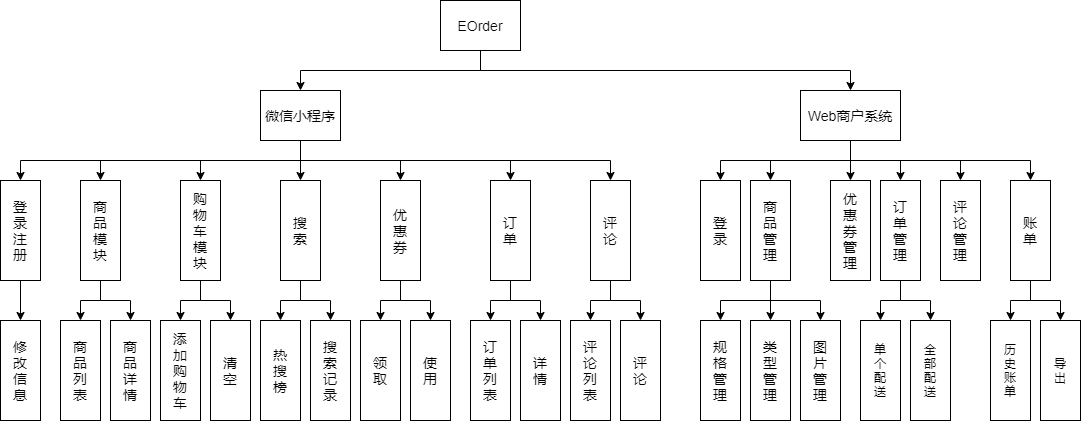

The diagram above was exported from draw.io. Its source (the exported page's mxGraphModel, read from the mxfile embedded in the PNG):
<mxGraphModel dx="942" dy="725" grid="1" gridSize="10" guides="1" tooltips="1" connect="1" arrows="1" fold="1" page="1" pageScale="1" pageWidth="1169" pageHeight="827" math="0" shadow="0">
  <root>
    <mxCell id="0" />
    <mxCell id="1" parent="0" />
    <mxCell id="juPfAFEf6IpLdqsd1wt2-19" style="edgeStyle=orthogonalEdgeStyle;rounded=0;orthogonalLoop=1;jettySize=auto;html=1;exitX=0.5;exitY=1;exitDx=0;exitDy=0;" parent="1" source="juPfAFEf6IpLdqsd1wt2-1" target="juPfAFEf6IpLdqsd1wt2-3" edge="1">
      <mxGeometry relative="1" as="geometry" />
    </mxCell>
    <mxCell id="juPfAFEf6IpLdqsd1wt2-20" style="edgeStyle=orthogonalEdgeStyle;rounded=0;orthogonalLoop=1;jettySize=auto;html=1;exitX=0.5;exitY=1;exitDx=0;exitDy=0;entryX=0.5;entryY=0;entryDx=0;entryDy=0;" parent="1" source="juPfAFEf6IpLdqsd1wt2-1" target="juPfAFEf6IpLdqsd1wt2-4" edge="1">
      <mxGeometry relative="1" as="geometry" />
    </mxCell>
    <mxCell id="juPfAFEf6IpLdqsd1wt2-1" value="&lt;font style=&quot;font-size: 14px&quot;&gt;EOrder&lt;/font&gt;" style="rounded=0;whiteSpace=wrap;html=1;" parent="1" vertex="1">
      <mxGeometry x="490" y="200" width="80" height="50" as="geometry" />
    </mxCell>
    <mxCell id="JD00vMvAssR26IYnLRcg-2" style="edgeStyle=orthogonalEdgeStyle;rounded=0;orthogonalLoop=1;jettySize=auto;html=1;exitX=0.5;exitY=1;exitDx=0;exitDy=0;entryX=0.5;entryY=0;entryDx=0;entryDy=0;fontSize=14;" edge="1" parent="1" source="juPfAFEf6IpLdqsd1wt2-2" target="JD00vMvAssR26IYnLRcg-1">
      <mxGeometry relative="1" as="geometry" />
    </mxCell>
    <mxCell id="juPfAFEf6IpLdqsd1wt2-2" value="&lt;font style=&quot;font-size: 14px&quot;&gt;登&lt;br&gt;录&lt;br&gt;注&lt;br&gt;册&lt;/font&gt;" style="rounded=0;whiteSpace=wrap;html=1;" parent="1" vertex="1">
      <mxGeometry x="50" y="380" width="40" height="100" as="geometry" />
    </mxCell>
    <mxCell id="juPfAFEf6IpLdqsd1wt2-12" style="edgeStyle=orthogonalEdgeStyle;rounded=0;orthogonalLoop=1;jettySize=auto;html=1;exitX=0.5;exitY=1;exitDx=0;exitDy=0;entryX=0.5;entryY=0;entryDx=0;entryDy=0;" parent="1" source="juPfAFEf6IpLdqsd1wt2-3" target="juPfAFEf6IpLdqsd1wt2-2" edge="1">
      <mxGeometry relative="1" as="geometry" />
    </mxCell>
    <mxCell id="juPfAFEf6IpLdqsd1wt2-13" style="edgeStyle=orthogonalEdgeStyle;rounded=0;orthogonalLoop=1;jettySize=auto;html=1;exitX=0.5;exitY=1;exitDx=0;exitDy=0;" parent="1" source="juPfAFEf6IpLdqsd1wt2-3" target="juPfAFEf6IpLdqsd1wt2-5" edge="1">
      <mxGeometry relative="1" as="geometry" />
    </mxCell>
    <mxCell id="juPfAFEf6IpLdqsd1wt2-14" style="edgeStyle=orthogonalEdgeStyle;rounded=0;orthogonalLoop=1;jettySize=auto;html=1;exitX=0.5;exitY=1;exitDx=0;exitDy=0;" parent="1" source="juPfAFEf6IpLdqsd1wt2-3" target="juPfAFEf6IpLdqsd1wt2-10" edge="1">
      <mxGeometry relative="1" as="geometry" />
    </mxCell>
    <mxCell id="juPfAFEf6IpLdqsd1wt2-15" style="edgeStyle=orthogonalEdgeStyle;rounded=0;orthogonalLoop=1;jettySize=auto;html=1;exitX=0.5;exitY=1;exitDx=0;exitDy=0;" parent="1" source="juPfAFEf6IpLdqsd1wt2-3" target="juPfAFEf6IpLdqsd1wt2-6" edge="1">
      <mxGeometry relative="1" as="geometry" />
    </mxCell>
    <mxCell id="juPfAFEf6IpLdqsd1wt2-16" style="edgeStyle=orthogonalEdgeStyle;rounded=0;orthogonalLoop=1;jettySize=auto;html=1;exitX=0.5;exitY=1;exitDx=0;exitDy=0;" parent="1" source="juPfAFEf6IpLdqsd1wt2-3" target="juPfAFEf6IpLdqsd1wt2-7" edge="1">
      <mxGeometry relative="1" as="geometry" />
    </mxCell>
    <mxCell id="juPfAFEf6IpLdqsd1wt2-17" style="edgeStyle=orthogonalEdgeStyle;rounded=0;orthogonalLoop=1;jettySize=auto;html=1;exitX=0.5;exitY=1;exitDx=0;exitDy=0;entryX=0.5;entryY=0;entryDx=0;entryDy=0;" parent="1" source="juPfAFEf6IpLdqsd1wt2-3" target="juPfAFEf6IpLdqsd1wt2-8" edge="1">
      <mxGeometry relative="1" as="geometry" />
    </mxCell>
    <mxCell id="juPfAFEf6IpLdqsd1wt2-18" style="edgeStyle=orthogonalEdgeStyle;rounded=0;orthogonalLoop=1;jettySize=auto;html=1;exitX=0.5;exitY=1;exitDx=0;exitDy=0;entryX=0.5;entryY=0;entryDx=0;entryDy=0;" parent="1" source="juPfAFEf6IpLdqsd1wt2-3" target="juPfAFEf6IpLdqsd1wt2-9" edge="1">
      <mxGeometry relative="1" as="geometry" />
    </mxCell>
    <mxCell id="juPfAFEf6IpLdqsd1wt2-3" value="&lt;font style=&quot;font-size: 14px&quot;&gt;微信小程序&lt;/font&gt;" style="rounded=0;whiteSpace=wrap;html=1;" parent="1" vertex="1">
      <mxGeometry x="310" y="290" width="80" height="50" as="geometry" />
    </mxCell>
    <mxCell id="juPfAFEf6IpLdqsd1wt2-29" style="edgeStyle=orthogonalEdgeStyle;rounded=0;orthogonalLoop=1;jettySize=auto;html=1;exitX=0.5;exitY=1;exitDx=0;exitDy=0;" parent="1" source="juPfAFEf6IpLdqsd1wt2-4" target="juPfAFEf6IpLdqsd1wt2-22" edge="1">
      <mxGeometry relative="1" as="geometry" />
    </mxCell>
    <mxCell id="juPfAFEf6IpLdqsd1wt2-30" style="edgeStyle=orthogonalEdgeStyle;rounded=0;orthogonalLoop=1;jettySize=auto;html=1;exitX=0.5;exitY=1;exitDx=0;exitDy=0;" parent="1" source="juPfAFEf6IpLdqsd1wt2-4" target="juPfAFEf6IpLdqsd1wt2-27" edge="1">
      <mxGeometry relative="1" as="geometry" />
    </mxCell>
    <mxCell id="juPfAFEf6IpLdqsd1wt2-31" style="edgeStyle=orthogonalEdgeStyle;rounded=0;orthogonalLoop=1;jettySize=auto;html=1;exitX=0.5;exitY=1;exitDx=0;exitDy=0;" parent="1" source="juPfAFEf6IpLdqsd1wt2-4" target="juPfAFEf6IpLdqsd1wt2-23" edge="1">
      <mxGeometry relative="1" as="geometry" />
    </mxCell>
    <mxCell id="juPfAFEf6IpLdqsd1wt2-32" style="edgeStyle=orthogonalEdgeStyle;rounded=0;orthogonalLoop=1;jettySize=auto;html=1;exitX=0.5;exitY=1;exitDx=0;exitDy=0;entryX=0.5;entryY=0;entryDx=0;entryDy=0;" parent="1" source="juPfAFEf6IpLdqsd1wt2-4" target="juPfAFEf6IpLdqsd1wt2-24" edge="1">
      <mxGeometry relative="1" as="geometry" />
    </mxCell>
    <mxCell id="juPfAFEf6IpLdqsd1wt2-33" style="edgeStyle=orthogonalEdgeStyle;rounded=0;orthogonalLoop=1;jettySize=auto;html=1;exitX=0.5;exitY=1;exitDx=0;exitDy=0;entryX=0.5;entryY=0;entryDx=0;entryDy=0;" parent="1" source="juPfAFEf6IpLdqsd1wt2-4" target="juPfAFEf6IpLdqsd1wt2-25" edge="1">
      <mxGeometry relative="1" as="geometry" />
    </mxCell>
    <mxCell id="JD00vMvAssR26IYnLRcg-29" style="edgeStyle=orthogonalEdgeStyle;rounded=0;orthogonalLoop=1;jettySize=auto;html=1;exitX=0.5;exitY=1;exitDx=0;exitDy=0;entryX=0.5;entryY=0;entryDx=0;entryDy=0;fontSize=14;" edge="1" parent="1" source="juPfAFEf6IpLdqsd1wt2-4" target="juPfAFEf6IpLdqsd1wt2-21">
      <mxGeometry relative="1" as="geometry" />
    </mxCell>
    <mxCell id="juPfAFEf6IpLdqsd1wt2-4" value="&lt;font style=&quot;font-size: 14px&quot;&gt;Web商户系统&lt;/font&gt;" style="rounded=0;whiteSpace=wrap;html=1;" parent="1" vertex="1">
      <mxGeometry x="850" y="290" width="100" height="50" as="geometry" />
    </mxCell>
    <mxCell id="JD00vMvAssR26IYnLRcg-5" style="edgeStyle=orthogonalEdgeStyle;rounded=0;orthogonalLoop=1;jettySize=auto;html=1;exitX=0.5;exitY=1;exitDx=0;exitDy=0;entryX=0.5;entryY=0;entryDx=0;entryDy=0;fontSize=14;" edge="1" parent="1" source="juPfAFEf6IpLdqsd1wt2-5" target="JD00vMvAssR26IYnLRcg-3">
      <mxGeometry relative="1" as="geometry" />
    </mxCell>
    <mxCell id="JD00vMvAssR26IYnLRcg-6" style="edgeStyle=orthogonalEdgeStyle;rounded=0;orthogonalLoop=1;jettySize=auto;html=1;exitX=0.5;exitY=1;exitDx=0;exitDy=0;fontSize=14;" edge="1" parent="1" source="juPfAFEf6IpLdqsd1wt2-5" target="JD00vMvAssR26IYnLRcg-4">
      <mxGeometry relative="1" as="geometry" />
    </mxCell>
    <mxCell id="juPfAFEf6IpLdqsd1wt2-5" value="&lt;span style=&quot;font-size: 14px&quot;&gt;商&lt;br&gt;品&lt;br&gt;模&lt;br&gt;块&lt;/span&gt;" style="rounded=0;whiteSpace=wrap;html=1;" parent="1" vertex="1">
      <mxGeometry x="130" y="380" width="40" height="100" as="geometry" />
    </mxCell>
    <mxCell id="JD00vMvAssR26IYnLRcg-15" style="edgeStyle=orthogonalEdgeStyle;rounded=0;orthogonalLoop=1;jettySize=auto;html=1;exitX=0.5;exitY=1;exitDx=0;exitDy=0;entryX=0.5;entryY=0;entryDx=0;entryDy=0;fontSize=14;" edge="1" parent="1" source="juPfAFEf6IpLdqsd1wt2-6" target="JD00vMvAssR26IYnLRcg-13">
      <mxGeometry relative="1" as="geometry" />
    </mxCell>
    <mxCell id="JD00vMvAssR26IYnLRcg-16" style="edgeStyle=orthogonalEdgeStyle;rounded=0;orthogonalLoop=1;jettySize=auto;html=1;exitX=0.5;exitY=1;exitDx=0;exitDy=0;entryX=0.5;entryY=0;entryDx=0;entryDy=0;fontSize=14;" edge="1" parent="1" source="juPfAFEf6IpLdqsd1wt2-6" target="JD00vMvAssR26IYnLRcg-14">
      <mxGeometry relative="1" as="geometry" />
    </mxCell>
    <mxCell id="juPfAFEf6IpLdqsd1wt2-6" value="&lt;span style=&quot;font-size: 14px&quot;&gt;搜&lt;br&gt;索&lt;/span&gt;" style="rounded=0;whiteSpace=wrap;html=1;" parent="1" vertex="1">
      <mxGeometry x="330" y="380" width="40" height="100" as="geometry" />
    </mxCell>
    <mxCell id="JD00vMvAssR26IYnLRcg-19" style="edgeStyle=orthogonalEdgeStyle;rounded=0;orthogonalLoop=1;jettySize=auto;html=1;exitX=0.5;exitY=1;exitDx=0;exitDy=0;entryX=0.5;entryY=0;entryDx=0;entryDy=0;fontSize=14;" edge="1" parent="1" source="juPfAFEf6IpLdqsd1wt2-7" target="JD00vMvAssR26IYnLRcg-17">
      <mxGeometry relative="1" as="geometry" />
    </mxCell>
    <mxCell id="JD00vMvAssR26IYnLRcg-20" style="edgeStyle=orthogonalEdgeStyle;rounded=0;orthogonalLoop=1;jettySize=auto;html=1;exitX=0.5;exitY=1;exitDx=0;exitDy=0;entryX=0.5;entryY=0;entryDx=0;entryDy=0;fontSize=14;" edge="1" parent="1" source="juPfAFEf6IpLdqsd1wt2-7" target="JD00vMvAssR26IYnLRcg-18">
      <mxGeometry relative="1" as="geometry" />
    </mxCell>
    <mxCell id="juPfAFEf6IpLdqsd1wt2-7" value="&lt;span style=&quot;font-size: 14px&quot;&gt;优&lt;br&gt;惠&lt;br&gt;券&lt;/span&gt;" style="rounded=0;whiteSpace=wrap;html=1;" parent="1" vertex="1">
      <mxGeometry x="430" y="380" width="40" height="100" as="geometry" />
    </mxCell>
    <mxCell id="JD00vMvAssR26IYnLRcg-23" style="edgeStyle=orthogonalEdgeStyle;rounded=0;orthogonalLoop=1;jettySize=auto;html=1;exitX=0.5;exitY=1;exitDx=0;exitDy=0;entryX=0.5;entryY=0;entryDx=0;entryDy=0;fontSize=14;" edge="1" parent="1" source="juPfAFEf6IpLdqsd1wt2-8" target="JD00vMvAssR26IYnLRcg-21">
      <mxGeometry relative="1" as="geometry" />
    </mxCell>
    <mxCell id="JD00vMvAssR26IYnLRcg-24" style="edgeStyle=orthogonalEdgeStyle;rounded=0;orthogonalLoop=1;jettySize=auto;html=1;exitX=0.5;exitY=1;exitDx=0;exitDy=0;entryX=0.5;entryY=0;entryDx=0;entryDy=0;fontSize=14;" edge="1" parent="1" source="juPfAFEf6IpLdqsd1wt2-8" target="JD00vMvAssR26IYnLRcg-22">
      <mxGeometry relative="1" as="geometry" />
    </mxCell>
    <mxCell id="juPfAFEf6IpLdqsd1wt2-8" value="&lt;span style=&quot;font-size: 14px&quot;&gt;订&lt;br&gt;单&lt;/span&gt;" style="rounded=0;whiteSpace=wrap;html=1;" parent="1" vertex="1">
      <mxGeometry x="540" y="380" width="40" height="100" as="geometry" />
    </mxCell>
    <mxCell id="JD00vMvAssR26IYnLRcg-27" style="edgeStyle=orthogonalEdgeStyle;rounded=0;orthogonalLoop=1;jettySize=auto;html=1;exitX=0.5;exitY=1;exitDx=0;exitDy=0;entryX=0.5;entryY=0;entryDx=0;entryDy=0;fontSize=14;" edge="1" parent="1" source="juPfAFEf6IpLdqsd1wt2-9" target="JD00vMvAssR26IYnLRcg-25">
      <mxGeometry relative="1" as="geometry" />
    </mxCell>
    <mxCell id="JD00vMvAssR26IYnLRcg-28" style="edgeStyle=orthogonalEdgeStyle;rounded=0;orthogonalLoop=1;jettySize=auto;html=1;exitX=0.5;exitY=1;exitDx=0;exitDy=0;entryX=0.5;entryY=0;entryDx=0;entryDy=0;fontSize=14;" edge="1" parent="1" source="juPfAFEf6IpLdqsd1wt2-9" target="JD00vMvAssR26IYnLRcg-26">
      <mxGeometry relative="1" as="geometry" />
    </mxCell>
    <mxCell id="juPfAFEf6IpLdqsd1wt2-9" value="&lt;span style=&quot;font-size: 14px&quot;&gt;评&lt;br&gt;论&lt;/span&gt;" style="rounded=0;whiteSpace=wrap;html=1;" parent="1" vertex="1">
      <mxGeometry x="640" y="380" width="40" height="100" as="geometry" />
    </mxCell>
    <mxCell id="JD00vMvAssR26IYnLRcg-10" style="edgeStyle=orthogonalEdgeStyle;rounded=0;orthogonalLoop=1;jettySize=auto;html=1;exitX=0.5;exitY=1;exitDx=0;exitDy=0;entryX=0.5;entryY=0;entryDx=0;entryDy=0;fontSize=14;" edge="1" parent="1" source="juPfAFEf6IpLdqsd1wt2-10" target="JD00vMvAssR26IYnLRcg-7">
      <mxGeometry relative="1" as="geometry" />
    </mxCell>
    <mxCell id="JD00vMvAssR26IYnLRcg-11" style="edgeStyle=orthogonalEdgeStyle;rounded=0;orthogonalLoop=1;jettySize=auto;html=1;exitX=0.5;exitY=1;exitDx=0;exitDy=0;entryX=0.5;entryY=0;entryDx=0;entryDy=0;fontSize=14;" edge="1" parent="1" source="juPfAFEf6IpLdqsd1wt2-10" target="JD00vMvAssR26IYnLRcg-8">
      <mxGeometry relative="1" as="geometry" />
    </mxCell>
    <mxCell id="juPfAFEf6IpLdqsd1wt2-10" value="&lt;span style=&quot;font-size: 14px&quot;&gt;购&lt;br&gt;物&lt;br&gt;车&lt;br&gt;模&lt;br&gt;块&lt;br&gt;&lt;/span&gt;" style="rounded=0;whiteSpace=wrap;html=1;" parent="1" vertex="1">
      <mxGeometry x="230" y="380" width="40" height="100" as="geometry" />
    </mxCell>
    <mxCell id="juPfAFEf6IpLdqsd1wt2-21" value="&lt;font style=&quot;font-size: 14px&quot;&gt;登&lt;br&gt;录&lt;br&gt;&lt;/font&gt;" style="rounded=0;whiteSpace=wrap;html=1;" parent="1" vertex="1">
      <mxGeometry x="750" y="380" width="40" height="100" as="geometry" />
    </mxCell>
    <mxCell id="JD00vMvAssR26IYnLRcg-33" style="edgeStyle=orthogonalEdgeStyle;rounded=0;orthogonalLoop=1;jettySize=auto;html=1;exitX=0.5;exitY=1;exitDx=0;exitDy=0;entryX=0.5;entryY=0;entryDx=0;entryDy=0;fontSize=14;" edge="1" parent="1" source="juPfAFEf6IpLdqsd1wt2-22" target="JD00vMvAssR26IYnLRcg-30">
      <mxGeometry relative="1" as="geometry" />
    </mxCell>
    <mxCell id="JD00vMvAssR26IYnLRcg-34" style="edgeStyle=orthogonalEdgeStyle;rounded=0;orthogonalLoop=1;jettySize=auto;html=1;exitX=0.5;exitY=1;exitDx=0;exitDy=0;fontSize=14;" edge="1" parent="1" source="juPfAFEf6IpLdqsd1wt2-22" target="JD00vMvAssR26IYnLRcg-31">
      <mxGeometry relative="1" as="geometry" />
    </mxCell>
    <mxCell id="JD00vMvAssR26IYnLRcg-35" style="edgeStyle=orthogonalEdgeStyle;rounded=0;orthogonalLoop=1;jettySize=auto;html=1;exitX=0.5;exitY=1;exitDx=0;exitDy=0;entryX=0.5;entryY=0;entryDx=0;entryDy=0;fontSize=14;" edge="1" parent="1" source="juPfAFEf6IpLdqsd1wt2-22" target="JD00vMvAssR26IYnLRcg-32">
      <mxGeometry relative="1" as="geometry" />
    </mxCell>
    <mxCell id="juPfAFEf6IpLdqsd1wt2-22" value="&lt;span style=&quot;font-size: 14px&quot;&gt;商&lt;br&gt;品&lt;br&gt;管&lt;br&gt;理&lt;/span&gt;" style="rounded=0;whiteSpace=wrap;html=1;" parent="1" vertex="1">
      <mxGeometry x="800" y="380" width="40" height="100" as="geometry" />
    </mxCell>
    <mxCell id="JD00vMvAssR26IYnLRcg-38" style="edgeStyle=orthogonalEdgeStyle;rounded=0;orthogonalLoop=1;jettySize=auto;html=1;exitX=0.5;exitY=1;exitDx=0;exitDy=0;entryX=0.5;entryY=0;entryDx=0;entryDy=0;fontSize=14;" edge="1" parent="1" source="juPfAFEf6IpLdqsd1wt2-23" target="JD00vMvAssR26IYnLRcg-36">
      <mxGeometry relative="1" as="geometry" />
    </mxCell>
    <mxCell id="JD00vMvAssR26IYnLRcg-39" style="edgeStyle=orthogonalEdgeStyle;rounded=0;orthogonalLoop=1;jettySize=auto;html=1;exitX=0.5;exitY=1;exitDx=0;exitDy=0;entryX=0.5;entryY=0;entryDx=0;entryDy=0;fontSize=14;" edge="1" parent="1" source="juPfAFEf6IpLdqsd1wt2-23" target="JD00vMvAssR26IYnLRcg-37">
      <mxGeometry relative="1" as="geometry" />
    </mxCell>
    <mxCell id="juPfAFEf6IpLdqsd1wt2-23" value="&lt;span style=&quot;font-size: 14px&quot;&gt;订&lt;br&gt;单&lt;br&gt;管&lt;br&gt;理&lt;br&gt;&lt;/span&gt;" style="rounded=0;whiteSpace=wrap;html=1;" parent="1" vertex="1">
      <mxGeometry x="930" y="380" width="40" height="100" as="geometry" />
    </mxCell>
    <mxCell id="juPfAFEf6IpLdqsd1wt2-24" value="&lt;span style=&quot;font-size: 14px&quot;&gt;评&lt;br&gt;论&lt;br&gt;管&lt;br&gt;理&lt;/span&gt;" style="rounded=0;whiteSpace=wrap;html=1;" parent="1" vertex="1">
      <mxGeometry x="990" y="380" width="40" height="100" as="geometry" />
    </mxCell>
    <mxCell id="JD00vMvAssR26IYnLRcg-42" style="edgeStyle=orthogonalEdgeStyle;rounded=0;orthogonalLoop=1;jettySize=auto;html=1;exitX=0.5;exitY=1;exitDx=0;exitDy=0;entryX=0.5;entryY=0;entryDx=0;entryDy=0;fontSize=14;" edge="1" parent="1" source="juPfAFEf6IpLdqsd1wt2-25" target="JD00vMvAssR26IYnLRcg-40">
      <mxGeometry relative="1" as="geometry" />
    </mxCell>
    <mxCell id="JD00vMvAssR26IYnLRcg-43" style="edgeStyle=orthogonalEdgeStyle;rounded=0;orthogonalLoop=1;jettySize=auto;html=1;exitX=0.5;exitY=1;exitDx=0;exitDy=0;fontSize=14;" edge="1" parent="1" source="juPfAFEf6IpLdqsd1wt2-25" target="JD00vMvAssR26IYnLRcg-41">
      <mxGeometry relative="1" as="geometry" />
    </mxCell>
    <mxCell id="juPfAFEf6IpLdqsd1wt2-25" value="&lt;span style=&quot;font-size: 14px&quot;&gt;账&lt;br&gt;单&lt;/span&gt;" style="rounded=0;whiteSpace=wrap;html=1;" parent="1" vertex="1">
      <mxGeometry x="1060" y="380" width="40" height="100" as="geometry" />
    </mxCell>
    <mxCell id="juPfAFEf6IpLdqsd1wt2-27" value="&lt;span style=&quot;font-size: 14px&quot;&gt;优&lt;br&gt;惠&lt;br&gt;券&lt;br&gt;管&lt;br&gt;理&lt;br&gt;&lt;/span&gt;" style="rounded=0;whiteSpace=wrap;html=1;" parent="1" vertex="1">
      <mxGeometry x="880" y="380" width="40" height="100" as="geometry" />
    </mxCell>
    <mxCell id="JD00vMvAssR26IYnLRcg-1" value="&lt;font style=&quot;font-size: 14px&quot;&gt;修&lt;br&gt;改&lt;br&gt;信&lt;br&gt;息&lt;br&gt;&lt;/font&gt;" style="rounded=0;whiteSpace=wrap;html=1;" vertex="1" parent="1">
      <mxGeometry x="50" y="520" width="40" height="100" as="geometry" />
    </mxCell>
    <mxCell id="JD00vMvAssR26IYnLRcg-3" value="&lt;span style=&quot;font-size: 14px&quot;&gt;商&lt;br&gt;品&lt;br&gt;列&lt;br&gt;表&lt;br&gt;&lt;/span&gt;" style="rounded=0;whiteSpace=wrap;html=1;" vertex="1" parent="1">
      <mxGeometry x="110" y="520" width="40" height="100" as="geometry" />
    </mxCell>
    <mxCell id="JD00vMvAssR26IYnLRcg-4" value="&lt;span style=&quot;font-size: 14px&quot;&gt;商&lt;br&gt;品&lt;br&gt;详&lt;br&gt;情&lt;br&gt;&lt;/span&gt;" style="rounded=0;whiteSpace=wrap;html=1;" vertex="1" parent="1">
      <mxGeometry x="160" y="520" width="40" height="100" as="geometry" />
    </mxCell>
    <mxCell id="JD00vMvAssR26IYnLRcg-7" value="&lt;span style=&quot;font-size: 14px&quot;&gt;添&lt;br&gt;加&lt;br&gt;购&lt;br&gt;物&lt;br&gt;车&lt;br&gt;&lt;/span&gt;" style="rounded=0;whiteSpace=wrap;html=1;" vertex="1" parent="1">
      <mxGeometry x="210" y="520" width="40" height="100" as="geometry" />
    </mxCell>
    <mxCell id="JD00vMvAssR26IYnLRcg-8" value="&lt;span style=&quot;font-size: 14px&quot;&gt;清&lt;br&gt;空&lt;br&gt;&lt;/span&gt;" style="rounded=0;whiteSpace=wrap;html=1;" vertex="1" parent="1">
      <mxGeometry x="260" y="520" width="40" height="100" as="geometry" />
    </mxCell>
    <mxCell id="JD00vMvAssR26IYnLRcg-13" value="&lt;span style=&quot;font-size: 14px&quot;&gt;热&lt;br&gt;搜&lt;br&gt;榜&lt;br&gt;&lt;/span&gt;" style="rounded=0;whiteSpace=wrap;html=1;" vertex="1" parent="1">
      <mxGeometry x="310" y="520" width="40" height="100" as="geometry" />
    </mxCell>
    <mxCell id="JD00vMvAssR26IYnLRcg-14" value="&lt;span style=&quot;font-size: 14px&quot;&gt;搜&lt;br&gt;索&lt;br&gt;记&lt;br&gt;录&lt;br&gt;&lt;/span&gt;" style="rounded=0;whiteSpace=wrap;html=1;" vertex="1" parent="1">
      <mxGeometry x="360" y="520" width="40" height="100" as="geometry" />
    </mxCell>
    <mxCell id="JD00vMvAssR26IYnLRcg-17" value="&lt;span style=&quot;font-size: 14px&quot;&gt;领&lt;br&gt;取&lt;br&gt;&lt;/span&gt;" style="rounded=0;whiteSpace=wrap;html=1;" vertex="1" parent="1">
      <mxGeometry x="410" y="520" width="40" height="100" as="geometry" />
    </mxCell>
    <mxCell id="JD00vMvAssR26IYnLRcg-18" value="&lt;span style=&quot;font-size: 14px&quot;&gt;使&lt;br&gt;用&lt;br&gt;&lt;/span&gt;" style="rounded=0;whiteSpace=wrap;html=1;" vertex="1" parent="1">
      <mxGeometry x="460" y="520" width="40" height="100" as="geometry" />
    </mxCell>
    <mxCell id="JD00vMvAssR26IYnLRcg-21" value="&lt;span style=&quot;font-size: 14px&quot;&gt;订&lt;br&gt;单&lt;br&gt;列&lt;br&gt;表&lt;br&gt;&lt;/span&gt;" style="rounded=0;whiteSpace=wrap;html=1;" vertex="1" parent="1">
      <mxGeometry x="520" y="520" width="40" height="100" as="geometry" />
    </mxCell>
    <mxCell id="JD00vMvAssR26IYnLRcg-22" value="&lt;span style=&quot;font-size: 14px&quot;&gt;详&lt;br&gt;情&lt;br&gt;&lt;/span&gt;" style="rounded=0;whiteSpace=wrap;html=1;" vertex="1" parent="1">
      <mxGeometry x="570" y="520" width="40" height="100" as="geometry" />
    </mxCell>
    <mxCell id="JD00vMvAssR26IYnLRcg-25" value="&lt;span style=&quot;font-size: 14px&quot;&gt;评&lt;br&gt;论&lt;br&gt;列&lt;br&gt;表&lt;br&gt;&lt;/span&gt;" style="rounded=0;whiteSpace=wrap;html=1;" vertex="1" parent="1">
      <mxGeometry x="620" y="520" width="40" height="100" as="geometry" />
    </mxCell>
    <mxCell id="JD00vMvAssR26IYnLRcg-26" value="&lt;span style=&quot;font-size: 14px&quot;&gt;评&lt;br&gt;论&lt;br&gt;&lt;/span&gt;" style="rounded=0;whiteSpace=wrap;html=1;" vertex="1" parent="1">
      <mxGeometry x="670" y="520" width="40" height="100" as="geometry" />
    </mxCell>
    <mxCell id="JD00vMvAssR26IYnLRcg-30" value="&lt;span style=&quot;font-size: 14px&quot;&gt;规&lt;br&gt;格&lt;br&gt;管&lt;br&gt;理&lt;br&gt;&lt;/span&gt;" style="rounded=0;whiteSpace=wrap;html=1;" vertex="1" parent="1">
      <mxGeometry x="750" y="520" width="40" height="100" as="geometry" />
    </mxCell>
    <mxCell id="JD00vMvAssR26IYnLRcg-31" value="&lt;span style=&quot;font-size: 14px&quot;&gt;类&lt;br&gt;型&lt;br&gt;管&lt;br&gt;理&lt;br&gt;&lt;/span&gt;" style="rounded=0;whiteSpace=wrap;html=1;" vertex="1" parent="1">
      <mxGeometry x="800" y="520" width="40" height="100" as="geometry" />
    </mxCell>
    <mxCell id="JD00vMvAssR26IYnLRcg-32" value="&lt;span style=&quot;font-size: 14px&quot;&gt;图&lt;br&gt;片&lt;br&gt;管&lt;br&gt;理&lt;br&gt;&lt;/span&gt;" style="rounded=0;whiteSpace=wrap;html=1;" vertex="1" parent="1">
      <mxGeometry x="850" y="520" width="40" height="100" as="geometry" />
    </mxCell>
    <mxCell id="JD00vMvAssR26IYnLRcg-36" value="单&lt;br&gt;个&lt;br&gt;配&lt;br&gt;送" style="rounded=0;whiteSpace=wrap;html=1;" vertex="1" parent="1">
      <mxGeometry x="910" y="520" width="40" height="100" as="geometry" />
    </mxCell>
    <mxCell id="JD00vMvAssR26IYnLRcg-37" value="全&lt;br&gt;部&lt;br&gt;配&lt;br&gt;送" style="rounded=0;whiteSpace=wrap;html=1;" vertex="1" parent="1">
      <mxGeometry x="960" y="520" width="40" height="100" as="geometry" />
    </mxCell>
    <mxCell id="JD00vMvAssR26IYnLRcg-40" value="历&lt;br&gt;史&lt;br&gt;账&lt;br&gt;单" style="rounded=0;whiteSpace=wrap;html=1;" vertex="1" parent="1">
      <mxGeometry x="1040" y="520" width="40" height="100" as="geometry" />
    </mxCell>
    <mxCell id="JD00vMvAssR26IYnLRcg-41" value="导&lt;br&gt;出" style="rounded=0;whiteSpace=wrap;html=1;" vertex="1" parent="1">
      <mxGeometry x="1090" y="520" width="40" height="100" as="geometry" />
    </mxCell>
  </root>
</mxGraphModel>